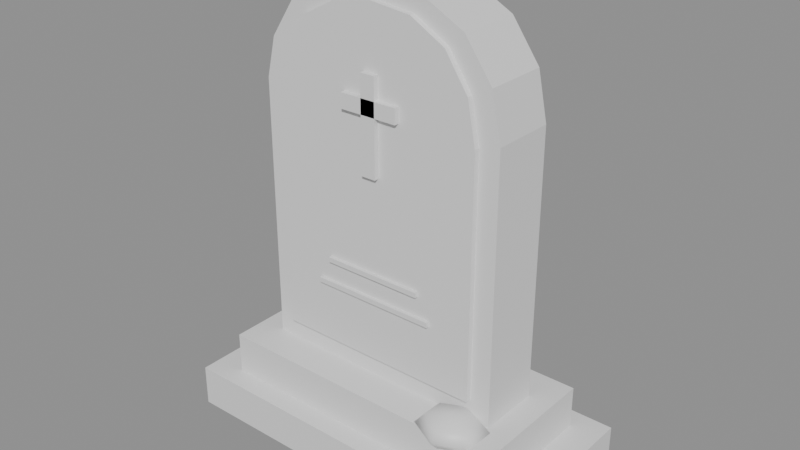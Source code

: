 # Source: gravestone.blend  (saved by Blender 5.2.44; exported with 4.5.12 LTS)
import bpy
from mathutils import Matrix  # noqa: F401  (used for matrix-valued properties, if any)

bpy.ops.wm.read_factory_settings(use_empty=True)
scene = bpy.context.scene
scene.name = 'Scene'

# ---- materials (node trees are filled in below, after node groups)
mat_stone = bpy.data.materials.new('stone')

# ---- material node trees
mat_stone.use_nodes = True; mat_stone.node_tree.nodes.clear()
_N = mat_stone.node_tree.nodes; _L = mat_stone.node_tree.links
n0 = _N.new('ShaderNodeBsdfPrincipled'); n0.name = 'Principled BSDF'; n0.location = (-200, 100)
n0.inputs[10].default_value = 0.005
n1 = _N.new('ShaderNodeOutputMaterial'); n1.name = 'Material Output'; n1.location = (200, 100)
_L.new(n0.outputs[0], n1.inputs[0])
n1.is_active_output = True

# ---- meshes
me_gravestone = bpy.data.meshes.new('gravestone')
me_gravestone.from_pydata([(-0.435, -0.21, 0.0), (-0.435, -0.21, 0.1), (-0.435, 0.21, 0.0), (-0.435, 0.21, 0.1), (0.435, -0.21, 0.0), (0.435, -0.21, 0.1), (0.435, 0.21, 0.0), (0.435, 0.21, 0.1), (-0.36, -0.16, 0.1), (-0.36, -0.16, 0.2), (-0.36, 0.16, 0.1), (-0.36, 0.16, 0.2), (0.36, -0.16, 0.1), (0.36, -0.16, 0.2), (0.36, 0.16, 0.1), (0.36, 0.16, 0.2), (-0.3, -0.075, 0.2), (0.3, -0.075, 0.2), (0.3, -0.075, 0.83), (0.2772, -0.075, 0.9388), (0.2121, -0.075, 1.029), (0.1148, -0.075, 1.08), (1.837e-17, -0.075, 1.091), (-0.1148, -0.075, 1.073), (-0.2121, -0.075, 1.023), (-0.2772, -0.075, 0.9251), (-0.3, -0.075, 0.83), (-0.3, 0.075, 0.2), (0.3, 0.075, 0.2), (0.3, 0.075, 0.83), (0.2772, 0.075, 0.9388), (0.2121, 0.075, 1.029), (0.1148, 0.075, 1.08), (1.837e-17, 0.075, 1.091), (-0.1148, 0.075, 1.073), (-0.2121, 0.075, 1.023), (-0.2772, 0.075, 0.9251), (-0.3, 0.075, 0.83), (-0.3, -0.075, 0.2), (0.3, -0.075, 0.2), (0.3, -0.075, 0.83), (0.2772, -0.075, 0.9388), (0.2121, -0.075, 1.029), (0.1148, -0.075, 1.08), (1.837e-17, -0.075, 1.091), (-0.1148, -0.075, 1.073), (-0.2121, -0.075, 1.023), (-0.2772, -0.075, 0.9251), (-0.3, -0.075, 0.83), (-0.3, 0.075, 0.2), (0.3, 0.075, 0.2), (0.3, 0.075, 0.83), (0.2772, 0.075, 0.9388), (0.2121, 0.075, 1.029), (0.1148, 0.075, 1.08), (1.837e-17, 0.075, 1.091), (-0.1148, 0.075, 1.073), (-0.2121, 0.075, 1.023), (-0.2772, 0.075, 0.9251), (-0.3, 0.075, 0.83), (-0.252, -0.088, 0.25), (0.252, -0.088, 0.25), (0.252, -0.088, 0.817), (0.2328, -0.088, 0.9149), (0.1782, -0.088, 0.9962), (0.09644, -0.088, 1.042), (1.543e-17, -0.088, 1.052), (-0.09644, -0.088, 1.035), (-0.1782, -0.088, 0.991), (-0.2328, -0.088, 0.9026), (-0.252, -0.088, 0.817), (-0.252, -0.07, 0.25), (0.252, -0.07, 0.25), (0.252, -0.07, 0.817), (0.2328, -0.07, 0.9149), (0.1782, -0.07, 0.9962), (0.09644, -0.07, 1.042), (1.543e-17, -0.07, 1.052), (-0.09644, -0.07, 1.035), (-0.1782, -0.07, 0.991), (-0.2328, -0.07, 0.9026), (-0.252, -0.07, 0.817), (-0.252, -0.088, 0.25), (0.252, -0.088, 0.25), (0.252, -0.088, 0.817), (0.2328, -0.088, 0.9149), (0.1782, -0.088, 0.9962), (0.09644, -0.088, 1.042), (1.543e-17, -0.088, 1.052), (-0.09644, -0.088, 1.035), (-0.1782, -0.088, 0.991), (-0.2328, -0.088, 0.9026), (-0.252, -0.088, 0.817), (-0.252, -0.07, 0.25), (0.252, -0.07, 0.25), (0.252, -0.07, 0.817), (0.2328, -0.07, 0.9149), (0.1782, -0.07, 0.9962), (0.09644, -0.07, 1.042), (1.543e-17, -0.07, 1.052), (-0.09644, -0.07, 1.035), (-0.1782, -0.07, 0.991), (-0.2328, -0.07, 0.9026), (-0.252, -0.07, 0.817), (-0.0175, -0.1, 0.69), (-0.0175, -0.1, 0.91), (-0.0175, -0.084, 0.69), (-0.0175, -0.084, 0.91), (0.0175, -0.1, 0.69), (0.0175, -0.1, 0.91), (0.0175, -0.084, 0.69), (0.0175, -0.084, 0.91), (-0.07, -0.1, 0.8225), (-0.07, -0.1, 0.8575), (-0.07, -0.084, 0.8225), (-0.07, -0.084, 0.8575), (0.07, -0.1, 0.8225), (0.07, -0.1, 0.8575), (0.07, -0.084, 0.8225), (0.07, -0.084, 0.8575), (0.24, -0.12, 0.235), (0.24, -0.0705, 0.2247), (0.24, -0.05, 0.2), (0.24, -0.0705, 0.1753), (0.24, -0.12, 0.165), (0.12, -0.084, 0.454), (0.2914, -0.09525, 0.2247), (0.3127, -0.085, 0.2), (0.2914, -0.09525, 0.1753), (0.12, -0.096, 0.466), (0.12, -0.096, 0.454), (0.2914, -0.1447, 0.2247), (0.3127, -0.155, 0.2), (0.2914, -0.1447, 0.1753), (-0.12, -0.084, 0.466), (-0.12, -0.084, 0.454), (0.24, -0.1695, 0.2247), (0.24, -0.19, 0.2), (0.24, -0.1695, 0.1753), (-0.12, -0.096, 0.466), (-0.12, -0.096, 0.454), (0.1886, -0.1447, 0.2247), (0.1673, -0.155, 0.2), (0.1886, -0.1447, 0.1753), (0.15, -0.084, 0.406), (0.15, -0.084, 0.394), (0.1886, -0.09525, 0.2247), (0.1673, -0.085, 0.2), (0.1886, -0.09525, 0.1753), (0.15, -0.096, 0.406), (0.15, -0.096, 0.394), (-0.15, -0.084, 0.406), (-0.15, -0.084, 0.394), (-0.15, -0.096, 0.406), (-0.15, -0.096, 0.394), (0.12, -0.084, 0.466)], [], [(0, 1, 3, 2), (2, 3, 7, 6), (6, 7, 5, 4), (4, 5, 1, 0), (2, 6, 4, 0), (7, 3, 1, 5), (8, 9, 11, 10), (10, 11, 15, 14), (14, 15, 13, 12), (12, 13, 9, 8), (10, 14, 12, 8), (15, 11, 9, 13), (16, 27, 28, 17), (17, 28, 29, 18), (18, 29, 30, 19), (19, 30, 31, 20), (20, 31, 32, 21), (21, 32, 33, 22), (22, 33, 34, 23), (23, 34, 35, 24), (24, 35, 36, 25), (25, 36, 37, 26), (26, 37, 27, 16), (48, 38, 39, 40, 41, 42, 43, 44, 45, 46, 47), (49, 59, 58, 57, 56, 55, 54, 53, 52, 51, 50), (60, 71, 72, 61), (61, 72, 73, 62), (62, 73, 74, 63), (63, 74, 75, 64), (64, 75, 76, 65), (65, 76, 77, 66), (66, 77, 78, 67), (67, 78, 79, 68), (68, 79, 80, 69), (69, 80, 81, 70), (70, 81, 71, 60), (92, 82, 83, 84, 85, 86, 87, 88, 89, 90, 91), (93, 94, 95, 96, 97, 98, 99, 100, 101, 102, 103), (104, 105, 107, 106), (106, 107, 111, 110), (110, 111, 109, 108), (108, 109, 105, 104), (106, 110, 108, 104), (111, 107, 105, 109), (112, 113, 115, 114), (114, 115, 119, 118), (118, 119, 117, 116), (116, 117, 113, 112), (114, 118, 116, 112), (119, 115, 113, 117), (121, 120, 126), (124, 123, 128), (122, 121, 126, 127), (123, 122, 127, 128), (124, 128, 133), (127, 126, 131, 132), (128, 127, 132, 133), (126, 120, 131), (124, 133, 138), (132, 131, 136, 137), (133, 132, 137, 138), (131, 120, 136), (136, 120, 141), (124, 138, 143), (137, 136, 141, 142), (138, 137, 142, 143), (143, 142, 147, 148), (141, 120, 146), (124, 143, 148), (142, 141, 146, 147), (148, 147, 122, 123), (146, 120, 121), (124, 148, 123), (147, 146, 121, 122), (154, 153, 151, 152), (152, 151, 144, 145), (145, 144, 149, 150), (150, 149, 153, 154), (152, 145, 150, 154), (144, 151, 153, 149), (140, 139, 134, 135), (135, 134, 155, 125), (125, 155, 129, 130), (130, 129, 139, 140), (135, 125, 130, 140), (155, 134, 139, 129)])
me_gravestone.polygons.foreach_set('use_smooth', [0, 0, 0, 0, 0, 0, 0, 0, 0, 0, 0, 0, 0, 0, 0, 0, 0, 0, 0, 0, 0, 0, 0, 0, 0, 0, 0, 0, 0, 0, 0, 0, 0, 0, 0, 0, 0, 0, 0, 0, 0, 0, 0, 0, 0, 0, 0, 0, 0, 0, 1, 1, 1, 1, 1, 1, 1, 1, 1, 1, 1, 1, 1, 1, 1, 1, 1, 1, 1, 1, 1, 1, 1, 1, 0, 0, 0, 0, 0, 0, 0, 0, 0, 0, 0, 0])
_uv = me_gravestone.uv_layers.new(name='Float2')
_uv.uv.foreach_set('vector', [-0.21, 0.0, -0.21, 0.1, 0.21, 0.1, 0.21, 0.0, -0.435, 0.0, -0.435, 0.1, 0.435, 0.1, 0.435, 0.0, 0.21, 0.0, 0.21, 0.1, -0.21, 0.1, -0.21, 0.0, 0.435, 0.0, 0.435, 0.1, -0.435, 0.1, -0.435, 0.0, -0.435, 0.21, 0.435, 0.21, 0.435, -0.21, -0.435, -0.21, 0.435, 0.21, -0.435, 0.21, -0.435, -0.21, 0.435, -0.21, -0.16, 0.1, -0.16, 0.2, 0.16, 0.2, 0.16, 0.1, -0.36, 0.1, -0.36, 0.2, 0.36, 0.2, 0.36, 0.1, 0.16, 0.1, 0.16, 0.2, -0.16, 0.2, -0.16, 0.1, 0.36, 0.1, 0.36, 0.2, -0.36, 0.2, -0.36, 0.1, -0.36, 0.16, 0.36, 0.16, 0.36, -0.16, -0.36, -0.16, 0.36, 0.16, -0.36, 0.16, -0.36, -0.16, 0.36, -0.16, -0.3, -0.075, -0.3, 0.075, 0.3, 0.075, 0.3, -0.075, -0.075, 0.2, 0.075, 0.2, 0.075, 0.83, -0.075, 0.83, -0.075, 0.83, 0.075, 0.83, 0.075, 0.9388, -0.075, 0.9388, -0.075, 0.9388, 0.075, 0.9388, 0.075, 1.029, -0.075, 1.029, 0.2121, -0.075, 0.2121, 0.075, 0.1148, 0.075, 0.1148, -0.075, 0.1148, -0.075, 0.1148, 0.075, 1.837e-17, 0.075, 1.837e-17, -0.075, 1.837e-17, -0.075, 1.837e-17, 0.075, -0.1148, 0.075, -0.1148, -0.075, -0.1148, -0.075, -0.1148, 0.075, -0.2121, 0.075, -0.2121, -0.075, -0.075, 1.023, 0.075, 1.023, 0.075, 0.9251, -0.075, 0.9251, -0.075, 0.9251, 0.075, 0.9251, 0.075, 0.83, -0.075, 0.83, -0.075, 0.83, 0.075, 0.83, 0.075, 0.2, -0.075, 0.2, -0.3, 0.83, -0.3, 0.2, 0.3, 0.2, 0.3, 0.83, 0.2772, 0.9388, 0.2121, 1.029, 0.1148, 1.08, 1.837e-17, 1.091, -0.1148, 1.073, -0.2121, 1.023, -0.2772, 0.9251, -0.3, 0.2, -0.3, 0.83, -0.2772, 0.9251, -0.2121, 1.023, -0.1148, 1.073, 1.837e-17, 1.091, 0.1148, 1.08, 0.2121, 1.029, 0.2772, 0.9388, 0.3, 0.83, 0.3, 0.2, -0.252, -0.088, -0.252, -0.07, 0.252, -0.07, 0.252, -0.088, -0.088, 0.25, -0.07, 0.25, -0.07, 0.817, -0.088, 0.817, -0.088, 0.817, -0.07, 0.817, -0.07, 0.9149, -0.088, 0.9149, -0.088, 0.9149, -0.07, 0.9149, -0.07, 0.9962, -0.088, 0.9962, 0.1782, -0.088, 0.1782, -0.07, 0.09644, -0.07, 0.09644, -0.088, 0.09644, -0.088, 0.09644, -0.07, 1.543e-17, -0.07, 1.543e-17, -0.088, 1.543e-17, -0.088, 1.543e-17, -0.07, -0.09644, -0.07, -0.09644, -0.088, -0.09644, -0.088, -0.09644, -0.07, -0.1782, -0.07, -0.1782, -0.088, -0.088, 0.991, -0.07, 0.991, -0.07, 0.9026, -0.088, 0.9026, -0.088, 0.9026, -0.07, 0.9026, -0.07, 0.817, -0.088, 0.817, -0.088, 0.817, -0.07, 0.817, -0.07, 0.25, -0.088, 0.25, -0.252, 0.817, -0.252, 0.25, 0.252, 0.25, 0.252, 0.817, 0.2328, 0.9149, 0.1782, 0.9962, 0.09644, 1.042, 1.543e-17, 1.052, -0.09644, 1.035, -0.1782, 0.991, -0.2328, 0.9026, -0.252, 0.25, 0.252, 0.25, 0.252, 0.817, 0.2328, 0.9149, 0.1782, 0.9962, 0.09644, 1.042, 1.543e-17, 1.052, -0.09644, 1.035, -0.1782, 0.991, -0.2328, 0.9026, -0.252, 0.817, -0.1, 0.69, -0.1, 0.91, -0.084, 0.91, -0.084, 0.69, -0.0175, 0.69, -0.0175, 0.91, 0.0175, 0.91, 0.0175, 0.69, -0.084, 0.69, -0.084, 0.91, -0.1, 0.91, -0.1, 0.69, 0.0175, 0.69, 0.0175, 0.91, -0.0175, 0.91, -0.0175, 0.69, -0.0175, -0.084, 0.0175, -0.084, 0.0175, -0.1, -0.0175, -0.1, 0.0175, -0.084, -0.0175, -0.084, -0.0175, -0.1, 0.0175, -0.1, -0.1, 0.8225, -0.1, 0.8575, -0.084, 0.8575, -0.084, 0.8225, -0.07, 0.8225, -0.07, 0.8575, 0.07, 0.8575, 0.07, 0.8225, -0.084, 0.8225, -0.084, 0.8575, -0.1, 0.8575, -0.1, 0.8225, 0.07, 0.8225, 0.07, 0.8575, -0.07, 0.8575, -0.07, 0.8225, -0.07, -0.084, 0.07, -0.084, 0.07, -0.1, -0.07, -0.1, 0.07, -0.084, -0.07, -0.084, -0.07, -0.1, 0.07, -0.1, 0.24, -0.0705, 0.24, -0.12, 0.2914, -0.09525, 0.24, -0.12, 0.24, -0.0705, 0.2914, -0.09525, 0.24, 0.2, 0.24, 0.2247, 0.2914, 0.2247, 0.3127, 0.2, 0.24, 0.1753, 0.24, 0.2, 0.3127, 0.2, 0.2914, 0.1753, 0.24, -0.12, 0.2914, -0.09525, 0.2914, -0.1447, -0.085, 0.2, -0.09525, 0.2247, -0.1447, 0.2247, -0.155, 0.2, -0.09525, 0.1753, -0.085, 0.2, -0.155, 0.2, -0.1447, 0.1753, 0.2914, -0.09525, 0.24, -0.12, 0.2914, -0.1447, 0.24, -0.12, 0.2914, -0.1447, 0.24, -0.1695, 0.3127, 0.2, 0.2914, 0.2247, 0.24, 0.2247, 0.24, 0.2, 0.2914, 0.1753, 0.3127, 0.2, 0.24, 0.2, 0.24, 0.1753, 0.2914, -0.1447, 0.24, -0.12, 0.24, -0.1695, 0.24, -0.1695, 0.24, -0.12, 0.1886, -0.1447, 0.24, -0.12, 0.24, -0.1695, 0.1886, -0.1447, 0.24, 0.2, 0.24, 0.2247, 0.1886, 0.2247, 0.1673, 0.2, 0.24, 0.1753, 0.24, 0.2, 0.1673, 0.2, 0.1886, 0.1753, -0.1447, 0.1753, -0.155, 0.2, -0.085, 0.2, -0.09525, 0.1753, 0.1886, -0.1447, 0.24, -0.12, 0.1886, -0.09525, 0.24, -0.12, 0.1886, -0.1447, 0.1886, -0.09525, -0.155, 0.2, -0.1447, 0.2247, -0.09525, 0.2247, -0.085, 0.2, 0.1886, 0.1753, 0.1673, 0.2, 0.24, 0.2, 0.24, 0.1753, 0.1886, -0.09525, 0.24, -0.12, 0.24, -0.0705, 0.24, -0.12, 0.1886, -0.09525, 0.24, -0.0705, 0.1673, 0.2, 0.1886, 0.2247, 0.24, 0.2247, 0.24, 0.2, -0.096, 0.394, -0.096, 0.406, -0.084, 0.406, -0.084, 0.394, -0.15, 0.394, -0.15, 0.406, 0.15, 0.406, 0.15, 0.394, -0.084, 0.394, -0.084, 0.406, -0.096, 0.406, -0.096, 0.394, 0.15, 0.394, 0.15, 0.406, -0.15, 0.406, -0.15, 0.394, -0.15, -0.084, 0.15, -0.084, 0.15, -0.096, -0.15, -0.096, 0.15, -0.084, -0.15, -0.084, -0.15, -0.096, 0.15, -0.096, -0.096, 0.454, -0.096, 0.466, -0.084, 0.466, -0.084, 0.454, -0.12, 0.454, -0.12, 0.466, 0.12, 0.466, 0.12, 0.454, -0.084, 0.454, -0.084, 0.466, -0.096, 0.466, -0.096, 0.454, 0.12, 0.454, 0.12, 0.466, -0.12, 0.466, -0.12, 0.454, -0.12, -0.084, 0.12, -0.084, 0.12, -0.096, -0.12, -0.096, 0.12, -0.084, -0.12, -0.084, -0.12, -0.096, 0.12, -0.096])
me_gravestone.materials.append(mat_stone)
me_gravestone.update()

# ---- objects
ob_gravestone = bpy.data.objects.new('gravestone', None)
ob_gravestone_mesh = bpy.data.objects.new('gravestone_mesh', me_gravestone)

# ---- transforms, parenting, visibility, modifiers, constraints
ob_gravestone.location = (0.0, 0.0, 0.0)
ob_gravestone_mesh.parent = ob_gravestone
ob_gravestone_mesh.location = (0.0, 0.0, 0.0)

# ---- collection membership
scene.collection.objects.link(ob_gravestone)
scene.collection.objects.link(ob_gravestone_mesh)

# ---- scene / render settings (as saved in the file)
scene.frame_start = 1; scene.frame_end = 250; scene.frame_set(1)
scene.render.engine = 'BLENDER_EEVEE_NEXT'
scene.render.bake_bias = 0.0
scene.render.bake_samples = 0
scene.render.compositor_device = 'GPU'
scene.eevee.use_volume_custom_range = False
scene.eevee.fast_gi_thickness_near = 0.1
scene.eevee.fast_gi_thickness_far = 0.0
scene.eevee.ray_tracing_options.screen_trace_thickness = 0.1
bpy.context.view_layer.update()

# ---- added for rendering (the .blend has no active camera and no usable light): camera, sun + grey world if the file has none
cam_auto = bpy.data.cameras.new('AutoCamera')
cam_auto.lens = 50.0
cam_auto.sensor_width = 36.0
cam_auto.clip_end = 1000.0
ob_auto_camera = bpy.data.objects.new('AutoCamera', cam_auto)
scene.collection.objects.link(ob_auto_camera)
ob_auto_camera.location = (1.3485, -1.61821, 1.62446)
ob_auto_camera.rotation_euler = (1.09748, -7.21219e-08, 0.694738)
scene.camera = ob_auto_camera
light_auto_sun = bpy.data.lights.new('AutoSun', 'SUN')
light_auto_sun.energy = 3.0
light_auto_sun.angle = 0.0523599
ob_auto_sun = bpy.data.objects.new('AutoSun', light_auto_sun)
scene.collection.objects.link(ob_auto_sun)
ob_auto_sun.rotation_euler = (0.872665, 0.174533, 0.523599)
if scene.world is None:
    world_auto = bpy.data.worlds.new('AutoWorld')
    world_auto.color = (0.3, 0.3, 0.3)
    scene.world = world_auto
bpy.context.view_layer.update()
